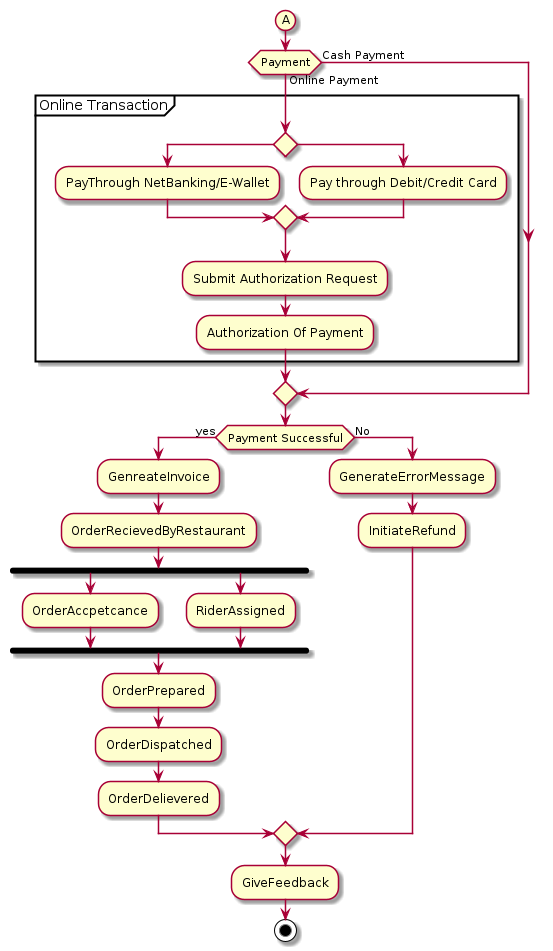

The diagram above was rendered by PlantUML. Its source (embedded in the PNG):
@startuml activity_diagram1(b)

(A)

if(Payment) then (Cash Payment)
else(Online Payment) 
partition "Online Transaction"{ 
    if()
    :PayThrough NetBanking/E-Wallet;
    else()
    :Pay through Debit/Credit Card;
    endif
    :Submit Authorization Request;
    :Authorization Of Payment;
}
endif

if (Payment Successful) then (yes)
    :GenreateInvoice;
    :OrderRecievedByRestaurant;
    fork
    :OrderAccpetcance;
    fork again
    :RiderAssigned;
    end fork
    :OrderPrepared;
    :OrderDispatched;
    :OrderDelievered;
    
else (No)
    :GenerateErrorMessage;
    :InitiateRefund;
endif 

:GiveFeedback;
stop 

@enduml